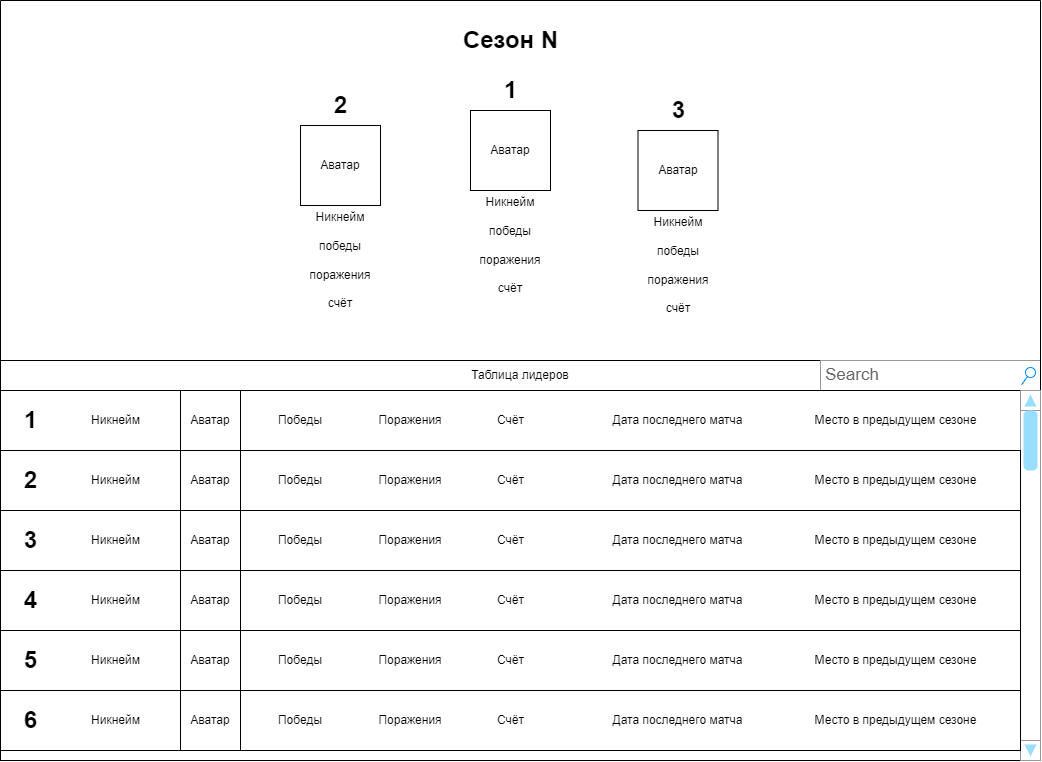

The diagram above was exported from draw.io. Its source (the exported page's mxGraphModel, read from the mxfile embedded in the PNG):
<mxGraphModel dx="990" dy="1425" grid="1" gridSize="10" guides="1" tooltips="1" connect="1" arrows="1" fold="1" page="1" pageScale="1" pageWidth="1100" pageHeight="850" background="none" math="0" shadow="0">
  <root>
    <mxCell id="0" />
    <mxCell id="1" parent="0" />
    <mxCell id="ESjapDcR1HB4y1Na4v5_-16" value="" style="rounded=0;whiteSpace=wrap;html=1;" parent="1" vertex="1">
      <mxGeometry x="40" y="-440" width="1040" height="400" as="geometry" />
    </mxCell>
    <mxCell id="677b7b8949515195-3" value="Search" style="strokeWidth=1;shadow=0;dashed=0;align=center;html=1;shape=mxgraph.mockup.forms.searchBox;strokeColor=#999999;mainText=;strokeColor2=#008cff;fontColor=#666666;fontSize=17;align=left;spacingLeft=3;rounded=0;labelBackgroundColor=none;comic=1;" parent="1" vertex="1">
      <mxGeometry x="860" y="-440" width="220" height="30" as="geometry" />
    </mxCell>
    <mxCell id="ESjapDcR1HB4y1Na4v5_-2" value="" style="endArrow=none;html=1;rounded=0;" parent="1" edge="1">
      <mxGeometry width="50" height="50" relative="1" as="geometry">
        <mxPoint x="40" y="-800" as="sourcePoint" />
        <mxPoint x="1080" y="-800" as="targetPoint" />
      </mxGeometry>
    </mxCell>
    <mxCell id="ESjapDcR1HB4y1Na4v5_-3" value="" style="endArrow=none;html=1;rounded=0;" parent="1" edge="1">
      <mxGeometry width="50" height="50" relative="1" as="geometry">
        <mxPoint x="40" y="-40" as="sourcePoint" />
        <mxPoint x="40" y="-800" as="targetPoint" />
      </mxGeometry>
    </mxCell>
    <mxCell id="ESjapDcR1HB4y1Na4v5_-4" value="" style="endArrow=none;html=1;rounded=0;" parent="1" edge="1">
      <mxGeometry width="50" height="50" relative="1" as="geometry">
        <mxPoint x="40" y="-40" as="sourcePoint" />
        <mxPoint x="1080" y="-40" as="targetPoint" />
      </mxGeometry>
    </mxCell>
    <mxCell id="ESjapDcR1HB4y1Na4v5_-5" value="" style="endArrow=none;html=1;rounded=0;" parent="1" edge="1">
      <mxGeometry width="50" height="50" relative="1" as="geometry">
        <mxPoint x="1080" y="-40" as="sourcePoint" />
        <mxPoint x="1080" y="-800" as="targetPoint" />
      </mxGeometry>
    </mxCell>
    <mxCell id="ESjapDcR1HB4y1Na4v5_-6" value="Сезон N" style="text;strokeColor=none;fillColor=none;html=1;fontSize=24;fontStyle=1;verticalAlign=middle;align=center;" parent="1" vertex="1">
      <mxGeometry x="500" y="-780" width="100" height="40" as="geometry" />
    </mxCell>
    <mxCell id="ESjapDcR1HB4y1Na4v5_-7" value="1" style="text;strokeColor=none;fillColor=none;html=1;fontSize=24;fontStyle=1;verticalAlign=middle;align=center;" parent="1" vertex="1">
      <mxGeometry x="510" y="-730" width="80" height="40" as="geometry" />
    </mxCell>
    <mxCell id="ESjapDcR1HB4y1Na4v5_-8" value="2" style="text;strokeColor=none;fillColor=none;html=1;fontSize=24;fontStyle=1;verticalAlign=middle;align=center;" parent="1" vertex="1">
      <mxGeometry x="340" y="-715" width="80" height="40" as="geometry" />
    </mxCell>
    <mxCell id="ESjapDcR1HB4y1Na4v5_-9" value="3" style="text;strokeColor=none;fillColor=none;html=1;fontSize=24;fontStyle=1;verticalAlign=middle;align=center;" parent="1" vertex="1">
      <mxGeometry x="677.5" y="-710" width="80" height="40" as="geometry" />
    </mxCell>
    <mxCell id="ESjapDcR1HB4y1Na4v5_-10" value="Аватар" style="whiteSpace=wrap;html=1;aspect=fixed;" parent="1" vertex="1">
      <mxGeometry x="510" y="-690" width="80" height="80" as="geometry" />
    </mxCell>
    <mxCell id="ESjapDcR1HB4y1Na4v5_-14" value="Аватар" style="whiteSpace=wrap;html=1;aspect=fixed;" parent="1" vertex="1">
      <mxGeometry x="677.5" y="-670" width="80" height="80" as="geometry" />
    </mxCell>
    <mxCell id="ESjapDcR1HB4y1Na4v5_-17" value="" style="rounded=0;whiteSpace=wrap;html=1;" parent="1" vertex="1">
      <mxGeometry x="40" y="-410" width="1020" height="60" as="geometry" />
    </mxCell>
    <mxCell id="ESjapDcR1HB4y1Na4v5_-18" value="Никнейм" style="text;html=1;align=center;verticalAlign=middle;resizable=0;points=[];autosize=1;strokeColor=none;fillColor=none;" parent="1" vertex="1">
      <mxGeometry x="120" y="-395" width="70" height="30" as="geometry" />
    </mxCell>
    <mxCell id="ESjapDcR1HB4y1Na4v5_-19" value="1" style="text;strokeColor=none;fillColor=none;html=1;fontSize=24;fontStyle=1;verticalAlign=middle;align=center;" parent="1" vertex="1">
      <mxGeometry x="40" y="-410" width="60" height="60" as="geometry" />
    </mxCell>
    <mxCell id="ESjapDcR1HB4y1Na4v5_-21" value="" style="verticalLabelPosition=bottom;shadow=0;dashed=0;align=center;html=1;verticalAlign=top;strokeWidth=1;shape=mxgraph.mockup.navigation.scrollBar;strokeColor=#999999;barPos=100;fillColor2=#99ddff;strokeColor2=none;direction=north;" parent="1" vertex="1">
      <mxGeometry x="1060" y="-410" width="20" height="370" as="geometry" />
    </mxCell>
    <mxCell id="ESjapDcR1HB4y1Na4v5_-22" value="Таблица лидеров" style="text;html=1;strokeColor=none;fillColor=none;align=center;verticalAlign=middle;whiteSpace=wrap;rounded=0;" parent="1" vertex="1">
      <mxGeometry x="40" y="-440" width="1040" height="30" as="geometry" />
    </mxCell>
    <mxCell id="ESjapDcR1HB4y1Na4v5_-24" value="Аватар" style="whiteSpace=wrap;html=1;aspect=fixed;" parent="1" vertex="1">
      <mxGeometry x="220" y="-410" width="60" height="60" as="geometry" />
    </mxCell>
    <mxCell id="ESjapDcR1HB4y1Na4v5_-25" value="Победы" style="text;html=1;strokeColor=none;fillColor=none;align=center;verticalAlign=middle;whiteSpace=wrap;rounded=0;" parent="1" vertex="1">
      <mxGeometry x="310" y="-395" width="60" height="30" as="geometry" />
    </mxCell>
    <mxCell id="ESjapDcR1HB4y1Na4v5_-26" value="Поражения" style="text;html=1;strokeColor=none;fillColor=none;align=center;verticalAlign=middle;whiteSpace=wrap;rounded=0;" parent="1" vertex="1">
      <mxGeometry x="420" y="-395" width="60" height="30" as="geometry" />
    </mxCell>
    <mxCell id="ESjapDcR1HB4y1Na4v5_-28" value="" style="rounded=0;whiteSpace=wrap;html=1;" parent="1" vertex="1">
      <mxGeometry x="40" y="-350" width="1020" height="60" as="geometry" />
    </mxCell>
    <mxCell id="ESjapDcR1HB4y1Na4v5_-29" value="Никнейм" style="text;html=1;align=center;verticalAlign=middle;resizable=0;points=[];autosize=1;strokeColor=none;fillColor=none;" parent="1" vertex="1">
      <mxGeometry x="120" y="-335" width="70" height="30" as="geometry" />
    </mxCell>
    <mxCell id="ESjapDcR1HB4y1Na4v5_-30" value="2" style="text;strokeColor=none;fillColor=none;html=1;fontSize=24;fontStyle=1;verticalAlign=middle;align=center;" parent="1" vertex="1">
      <mxGeometry x="40" y="-350" width="60" height="60" as="geometry" />
    </mxCell>
    <mxCell id="ESjapDcR1HB4y1Na4v5_-31" value="Аватар" style="whiteSpace=wrap;html=1;aspect=fixed;" parent="1" vertex="1">
      <mxGeometry x="220" y="-350" width="60" height="60" as="geometry" />
    </mxCell>
    <mxCell id="ESjapDcR1HB4y1Na4v5_-32" value="Победы" style="text;html=1;strokeColor=none;fillColor=none;align=center;verticalAlign=middle;whiteSpace=wrap;rounded=0;" parent="1" vertex="1">
      <mxGeometry x="310" y="-335" width="60" height="30" as="geometry" />
    </mxCell>
    <mxCell id="ESjapDcR1HB4y1Na4v5_-35" value="" style="rounded=0;whiteSpace=wrap;html=1;" parent="1" vertex="1">
      <mxGeometry x="40" y="-290" width="1020" height="60" as="geometry" />
    </mxCell>
    <mxCell id="ESjapDcR1HB4y1Na4v5_-36" value="Никнейм" style="text;html=1;align=center;verticalAlign=middle;resizable=0;points=[];autosize=1;strokeColor=none;fillColor=none;" parent="1" vertex="1">
      <mxGeometry x="120" y="-275" width="70" height="30" as="geometry" />
    </mxCell>
    <mxCell id="ESjapDcR1HB4y1Na4v5_-37" value="3" style="text;strokeColor=none;fillColor=none;html=1;fontSize=24;fontStyle=1;verticalAlign=middle;align=center;" parent="1" vertex="1">
      <mxGeometry x="40" y="-290" width="60" height="60" as="geometry" />
    </mxCell>
    <mxCell id="ESjapDcR1HB4y1Na4v5_-38" value="Аватар" style="whiteSpace=wrap;html=1;aspect=fixed;" parent="1" vertex="1">
      <mxGeometry x="220" y="-290" width="60" height="60" as="geometry" />
    </mxCell>
    <mxCell id="ESjapDcR1HB4y1Na4v5_-39" value="Победы" style="text;html=1;strokeColor=none;fillColor=none;align=center;verticalAlign=middle;whiteSpace=wrap;rounded=0;" parent="1" vertex="1">
      <mxGeometry x="310" y="-275" width="60" height="30" as="geometry" />
    </mxCell>
    <mxCell id="ESjapDcR1HB4y1Na4v5_-40" value="Поражения" style="text;html=1;strokeColor=none;fillColor=none;align=center;verticalAlign=middle;whiteSpace=wrap;rounded=0;" parent="1" vertex="1">
      <mxGeometry x="420" y="-275" width="60" height="30" as="geometry" />
    </mxCell>
    <mxCell id="ESjapDcR1HB4y1Na4v5_-42" value="" style="rounded=0;whiteSpace=wrap;html=1;" parent="1" vertex="1">
      <mxGeometry x="40" y="-230" width="1020" height="60" as="geometry" />
    </mxCell>
    <mxCell id="ESjapDcR1HB4y1Na4v5_-43" value="Никнейм" style="text;html=1;align=center;verticalAlign=middle;resizable=0;points=[];autosize=1;strokeColor=none;fillColor=none;" parent="1" vertex="1">
      <mxGeometry x="120" y="-215" width="70" height="30" as="geometry" />
    </mxCell>
    <mxCell id="ESjapDcR1HB4y1Na4v5_-44" value="4" style="text;strokeColor=none;fillColor=none;html=1;fontSize=24;fontStyle=1;verticalAlign=middle;align=center;" parent="1" vertex="1">
      <mxGeometry x="40" y="-230" width="60" height="60" as="geometry" />
    </mxCell>
    <mxCell id="ESjapDcR1HB4y1Na4v5_-45" value="Аватар" style="whiteSpace=wrap;html=1;aspect=fixed;" parent="1" vertex="1">
      <mxGeometry x="220" y="-230" width="60" height="60" as="geometry" />
    </mxCell>
    <mxCell id="ESjapDcR1HB4y1Na4v5_-46" value="Победы" style="text;html=1;strokeColor=none;fillColor=none;align=center;verticalAlign=middle;whiteSpace=wrap;rounded=0;" parent="1" vertex="1">
      <mxGeometry x="310" y="-215" width="60" height="30" as="geometry" />
    </mxCell>
    <mxCell id="ESjapDcR1HB4y1Na4v5_-47" value="Поражения" style="text;html=1;strokeColor=none;fillColor=none;align=center;verticalAlign=middle;whiteSpace=wrap;rounded=0;" parent="1" vertex="1">
      <mxGeometry x="420" y="-215" width="60" height="30" as="geometry" />
    </mxCell>
    <mxCell id="ESjapDcR1HB4y1Na4v5_-49" value="" style="rounded=0;whiteSpace=wrap;html=1;" parent="1" vertex="1">
      <mxGeometry x="40" y="-170" width="1020" height="60" as="geometry" />
    </mxCell>
    <mxCell id="ESjapDcR1HB4y1Na4v5_-50" value="Никнейм" style="text;html=1;align=center;verticalAlign=middle;resizable=0;points=[];autosize=1;strokeColor=none;fillColor=none;" parent="1" vertex="1">
      <mxGeometry x="120" y="-155" width="70" height="30" as="geometry" />
    </mxCell>
    <mxCell id="ESjapDcR1HB4y1Na4v5_-51" value="5" style="text;strokeColor=none;fillColor=none;html=1;fontSize=24;fontStyle=1;verticalAlign=middle;align=center;" parent="1" vertex="1">
      <mxGeometry x="40" y="-170" width="60" height="60" as="geometry" />
    </mxCell>
    <mxCell id="ESjapDcR1HB4y1Na4v5_-52" value="Аватар" style="whiteSpace=wrap;html=1;aspect=fixed;" parent="1" vertex="1">
      <mxGeometry x="220" y="-170" width="60" height="60" as="geometry" />
    </mxCell>
    <mxCell id="ESjapDcR1HB4y1Na4v5_-53" value="Победы" style="text;html=1;strokeColor=none;fillColor=none;align=center;verticalAlign=middle;whiteSpace=wrap;rounded=0;" parent="1" vertex="1">
      <mxGeometry x="310" y="-155" width="60" height="30" as="geometry" />
    </mxCell>
    <mxCell id="ESjapDcR1HB4y1Na4v5_-54" value="Поражения" style="text;html=1;strokeColor=none;fillColor=none;align=center;verticalAlign=middle;whiteSpace=wrap;rounded=0;" parent="1" vertex="1">
      <mxGeometry x="420" y="-155" width="60" height="30" as="geometry" />
    </mxCell>
    <mxCell id="ESjapDcR1HB4y1Na4v5_-56" value="" style="rounded=0;whiteSpace=wrap;html=1;" parent="1" vertex="1">
      <mxGeometry x="40" y="-110" width="1020" height="60" as="geometry" />
    </mxCell>
    <mxCell id="ESjapDcR1HB4y1Na4v5_-57" value="Никнейм" style="text;html=1;align=center;verticalAlign=middle;resizable=0;points=[];autosize=1;strokeColor=none;fillColor=none;" parent="1" vertex="1">
      <mxGeometry x="120" y="-95" width="70" height="30" as="geometry" />
    </mxCell>
    <mxCell id="ESjapDcR1HB4y1Na4v5_-58" value="6" style="text;strokeColor=none;fillColor=none;html=1;fontSize=24;fontStyle=1;verticalAlign=middle;align=center;" parent="1" vertex="1">
      <mxGeometry x="40" y="-110" width="60" height="60" as="geometry" />
    </mxCell>
    <mxCell id="ESjapDcR1HB4y1Na4v5_-59" value="Аватар" style="whiteSpace=wrap;html=1;aspect=fixed;" parent="1" vertex="1">
      <mxGeometry x="220" y="-110" width="60" height="60" as="geometry" />
    </mxCell>
    <mxCell id="ESjapDcR1HB4y1Na4v5_-60" value="Победы" style="text;html=1;strokeColor=none;fillColor=none;align=center;verticalAlign=middle;whiteSpace=wrap;rounded=0;" parent="1" vertex="1">
      <mxGeometry x="310" y="-95" width="60" height="30" as="geometry" />
    </mxCell>
    <mxCell id="ESjapDcR1HB4y1Na4v5_-61" value="Поражения" style="text;html=1;strokeColor=none;fillColor=none;align=center;verticalAlign=middle;whiteSpace=wrap;rounded=0;" parent="1" vertex="1">
      <mxGeometry x="420" y="-95" width="60" height="30" as="geometry" />
    </mxCell>
    <mxCell id="ESjapDcR1HB4y1Na4v5_-63" value="Место в предыдущем сезоне" style="text;html=1;align=center;verticalAlign=middle;resizable=0;points=[];autosize=1;strokeColor=none;fillColor=none;" parent="1" vertex="1">
      <mxGeometry x="840" y="-395" width="190" height="30" as="geometry" />
    </mxCell>
    <mxCell id="ESjapDcR1HB4y1Na4v5_-67" value="Поражения" style="text;html=1;strokeColor=none;fillColor=none;align=center;verticalAlign=middle;whiteSpace=wrap;rounded=0;" parent="1" vertex="1">
      <mxGeometry x="420" y="-335" width="60" height="30" as="geometry" />
    </mxCell>
    <mxCell id="ESjapDcR1HB4y1Na4v5_-72" value="Место в предыдущем сезоне" style="text;html=1;align=center;verticalAlign=middle;resizable=0;points=[];autosize=1;strokeColor=none;fillColor=none;" parent="1" vertex="1">
      <mxGeometry x="840" y="-335" width="190" height="30" as="geometry" />
    </mxCell>
    <mxCell id="ESjapDcR1HB4y1Na4v5_-74" value="Место в предыдущем сезоне" style="text;html=1;align=center;verticalAlign=middle;resizable=0;points=[];autosize=1;strokeColor=none;fillColor=none;" parent="1" vertex="1">
      <mxGeometry x="840" y="-275" width="190" height="30" as="geometry" />
    </mxCell>
    <mxCell id="ESjapDcR1HB4y1Na4v5_-76" value="Место в предыдущем сезоне" style="text;html=1;align=center;verticalAlign=middle;resizable=0;points=[];autosize=1;strokeColor=none;fillColor=none;" parent="1" vertex="1">
      <mxGeometry x="840" y="-215" width="190" height="30" as="geometry" />
    </mxCell>
    <mxCell id="ESjapDcR1HB4y1Na4v5_-78" value="Место в предыдущем сезоне" style="text;html=1;align=center;verticalAlign=middle;resizable=0;points=[];autosize=1;strokeColor=none;fillColor=none;" parent="1" vertex="1">
      <mxGeometry x="840" y="-155" width="190" height="30" as="geometry" />
    </mxCell>
    <mxCell id="ESjapDcR1HB4y1Na4v5_-80" value="Место в предыдущем сезоне" style="text;html=1;align=center;verticalAlign=middle;resizable=0;points=[];autosize=1;strokeColor=none;fillColor=none;" parent="1" vertex="1">
      <mxGeometry x="840" y="-95" width="190" height="30" as="geometry" />
    </mxCell>
    <mxCell id="hLulVqADVRblK_opPxGP-2" value="Аватар" style="whiteSpace=wrap;html=1;aspect=fixed;" parent="1" vertex="1">
      <mxGeometry x="340" y="-675" width="80" height="80" as="geometry" />
    </mxCell>
    <mxCell id="hLulVqADVRblK_opPxGP-4" value="Никнейм&lt;br&gt;&lt;br&gt;победы&lt;br&gt;&lt;br&gt;поражения&lt;br&gt;&lt;br&gt;счёт" style="text;html=1;strokeColor=none;fillColor=none;align=center;verticalAlign=middle;whiteSpace=wrap;rounded=0;" parent="1" vertex="1">
      <mxGeometry x="350" y="-555" width="60" height="30" as="geometry" />
    </mxCell>
    <mxCell id="hLulVqADVRblK_opPxGP-9" value="Дата последнего матча" style="text;html=1;strokeColor=none;fillColor=none;align=center;verticalAlign=middle;whiteSpace=wrap;rounded=0;" parent="1" vertex="1">
      <mxGeometry x="650" y="-155" width="135" height="30" as="geometry" />
    </mxCell>
    <mxCell id="hLulVqADVRblK_opPxGP-13" value="Счёт" style="text;html=1;align=center;verticalAlign=middle;resizable=0;points=[];autosize=1;strokeColor=none;fillColor=none;" parent="1" vertex="1">
      <mxGeometry x="525" y="-155" width="50" height="30" as="geometry" />
    </mxCell>
    <mxCell id="hLulVqADVRblK_opPxGP-14" value="Дата последнего матча" style="text;html=1;strokeColor=none;fillColor=none;align=center;verticalAlign=middle;whiteSpace=wrap;rounded=0;" parent="1" vertex="1">
      <mxGeometry x="650" y="-215" width="135" height="30" as="geometry" />
    </mxCell>
    <mxCell id="hLulVqADVRblK_opPxGP-16" value="Дата последнего матча" style="text;html=1;strokeColor=none;fillColor=none;align=center;verticalAlign=middle;whiteSpace=wrap;rounded=0;" parent="1" vertex="1">
      <mxGeometry x="650" y="-95" width="135" height="30" as="geometry" />
    </mxCell>
    <mxCell id="hLulVqADVRblK_opPxGP-18" value="Счёт" style="text;html=1;align=center;verticalAlign=middle;resizable=0;points=[];autosize=1;strokeColor=none;fillColor=none;" parent="1" vertex="1">
      <mxGeometry x="525" y="-95" width="50" height="30" as="geometry" />
    </mxCell>
    <mxCell id="hLulVqADVRblK_opPxGP-19" value="Счёт" style="text;html=1;align=center;verticalAlign=middle;resizable=0;points=[];autosize=1;strokeColor=none;fillColor=none;" parent="1" vertex="1">
      <mxGeometry x="525" y="-215" width="50" height="30" as="geometry" />
    </mxCell>
    <mxCell id="hLulVqADVRblK_opPxGP-20" value="Счёт" style="text;html=1;align=center;verticalAlign=middle;resizable=0;points=[];autosize=1;strokeColor=none;fillColor=none;" parent="1" vertex="1">
      <mxGeometry x="525" y="-275" width="50" height="30" as="geometry" />
    </mxCell>
    <mxCell id="hLulVqADVRblK_opPxGP-21" value="Счёт" style="text;html=1;align=center;verticalAlign=middle;resizable=0;points=[];autosize=1;strokeColor=none;fillColor=none;" parent="1" vertex="1">
      <mxGeometry x="525" y="-335" width="50" height="30" as="geometry" />
    </mxCell>
    <mxCell id="hLulVqADVRblK_opPxGP-22" value="Счёт" style="text;html=1;align=center;verticalAlign=middle;resizable=0;points=[];autosize=1;strokeColor=none;fillColor=none;" parent="1" vertex="1">
      <mxGeometry x="525" y="-395" width="50" height="30" as="geometry" />
    </mxCell>
    <mxCell id="hLulVqADVRblK_opPxGP-23" value="Дата последнего матча" style="text;html=1;strokeColor=none;fillColor=none;align=center;verticalAlign=middle;whiteSpace=wrap;rounded=0;" parent="1" vertex="1">
      <mxGeometry x="650" y="-275" width="135" height="30" as="geometry" />
    </mxCell>
    <mxCell id="hLulVqADVRblK_opPxGP-24" value="Дата последнего матча" style="text;html=1;strokeColor=none;fillColor=none;align=center;verticalAlign=middle;whiteSpace=wrap;rounded=0;" parent="1" vertex="1">
      <mxGeometry x="650" y="-335" width="135" height="30" as="geometry" />
    </mxCell>
    <mxCell id="hLulVqADVRblK_opPxGP-25" value="Дата последнего матча" style="text;html=1;strokeColor=none;fillColor=none;align=center;verticalAlign=middle;whiteSpace=wrap;rounded=0;" parent="1" vertex="1">
      <mxGeometry x="650" y="-395" width="135" height="30" as="geometry" />
    </mxCell>
    <mxCell id="hLulVqADVRblK_opPxGP-29" value="Никнейм&lt;br&gt;&lt;br&gt;победы&lt;br&gt;&lt;br&gt;поражения&lt;br&gt;&lt;br&gt;счёт" style="text;html=1;strokeColor=none;fillColor=none;align=center;verticalAlign=middle;whiteSpace=wrap;rounded=0;" parent="1" vertex="1">
      <mxGeometry x="520" y="-570" width="60" height="30" as="geometry" />
    </mxCell>
    <mxCell id="hLulVqADVRblK_opPxGP-30" value="Никнейм&lt;br&gt;&lt;br&gt;победы&lt;br&gt;&lt;br&gt;поражения&lt;br&gt;&lt;br&gt;счёт" style="text;html=1;strokeColor=none;fillColor=none;align=center;verticalAlign=middle;whiteSpace=wrap;rounded=0;" parent="1" vertex="1">
      <mxGeometry x="687.5" y="-550" width="60" height="30" as="geometry" />
    </mxCell>
  </root>
</mxGraphModel>